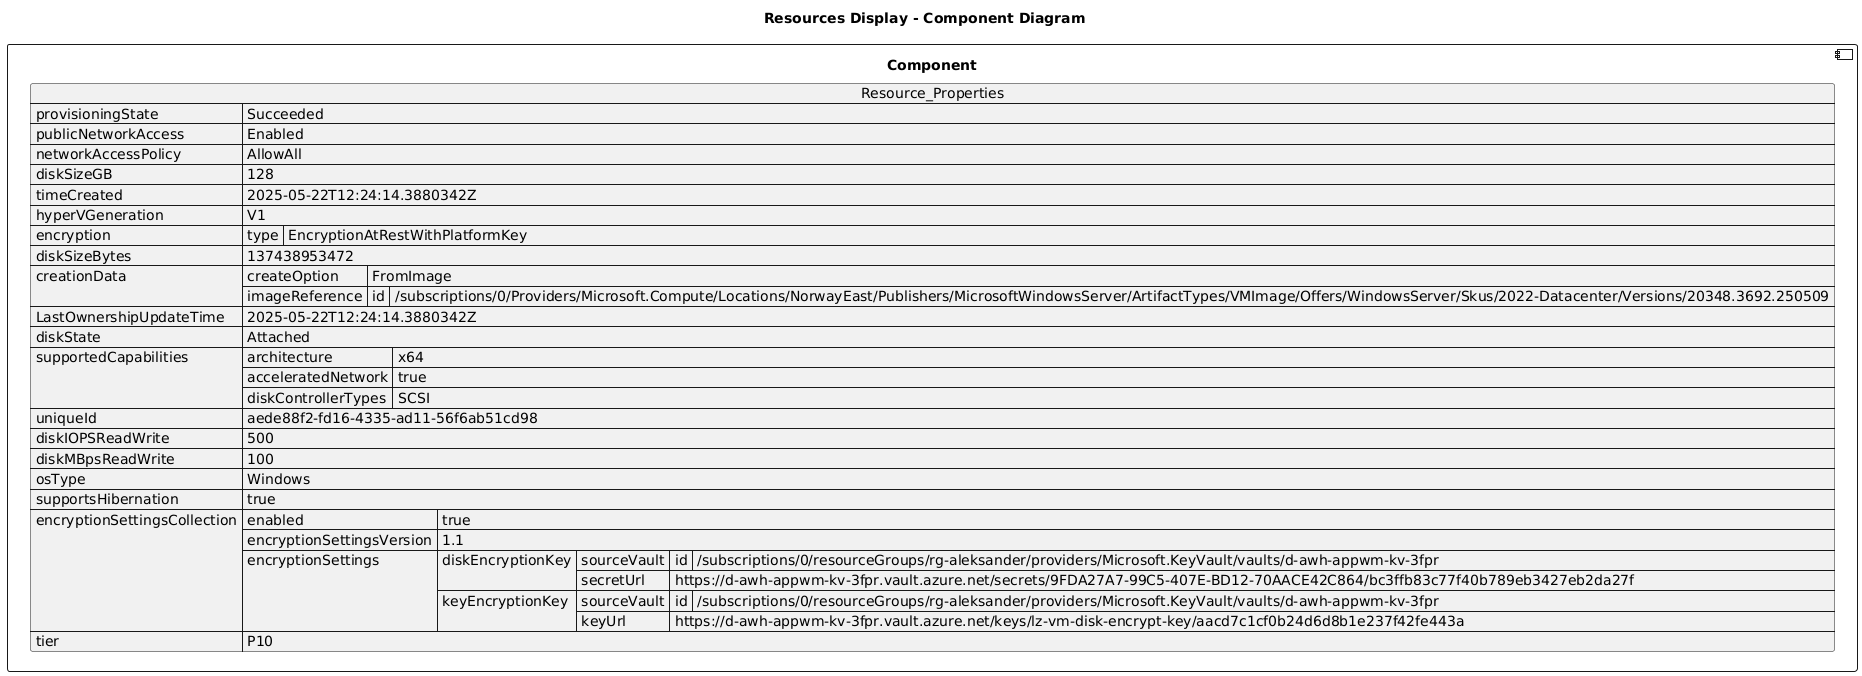

The diagram above was rendered by PlantUML. Its source (embedded in the PNG):
@startuml

title Resources Display - Component Diagram

component Component {

json  Resource_Properties {
  "provisioningState": "Succeeded",
  "publicNetworkAccess": "Enabled",
  "networkAccessPolicy": "AllowAll",
  "diskSizeGB": 128,
  "timeCreated": "2025-05-22T12:24:14.3880342Z",
  "hyperVGeneration": "V1",
  "encryption": {
    "type": "EncryptionAtRestWithPlatformKey"
  },
  "diskSizeBytes": 137438953472,
  "creationData": {
    "createOption": "FromImage",
    "imageReference": {
      "id": "/subscriptions/0/Providers/Microsoft.Compute/Locations/NorwayEast/Publishers/MicrosoftWindowsServer/ArtifactTypes/VMImage/Offers/WindowsServer/Skus/2022-Datacenter/Versions/20348.3692.250509"
    }
  },
  "LastOwnershipUpdateTime": "2025-05-22T12:24:14.3880342Z",
  "diskState": "Attached",
  "supportedCapabilities": {
    "architecture": "x64",
    "acceleratedNetwork": true,
    "diskControllerTypes": "SCSI"
  },
  "uniqueId": "aede88f2-fd16-4335-ad11-56f6ab51cd98",
  "diskIOPSReadWrite": 500,
  "diskMBpsReadWrite": 100,
  "osType": "Windows",
  "supportsHibernation": true,
  "encryptionSettingsCollection": {
    "enabled": true,
    "encryptionSettingsVersion": "1.1",
    "encryptionSettings": [
      {
        "diskEncryptionKey": {
          "sourceVault": {
            "id": "/subscriptions/0/resourceGroups/rg-aleksander/providers/Microsoft.KeyVault/vaults/d-awh-appwm-kv-3fpr"
          },
          "secretUrl": "https://d-awh-appwm-kv-3fpr.vault.azure.net/secrets/9FDA27A7-99C5-407E-BD12-70AACE42C864/bc3ffb83c77f40b789eb3427eb2da27f"
        },
        "keyEncryptionKey": {
          "sourceVault": {
            "id": "/subscriptions/0/resourceGroups/rg-aleksander/providers/Microsoft.KeyVault/vaults/d-awh-appwm-kv-3fpr"
          },
          "keyUrl": "https://d-awh-appwm-kv-3fpr.vault.azure.net/keys/lz-vm-disk-encrypt-key/aacd7c1cf0b24d6d8b1e237f42fe443a"
        }
      }
    ]
  },
  "tier": "P10"
}
}
@enduml